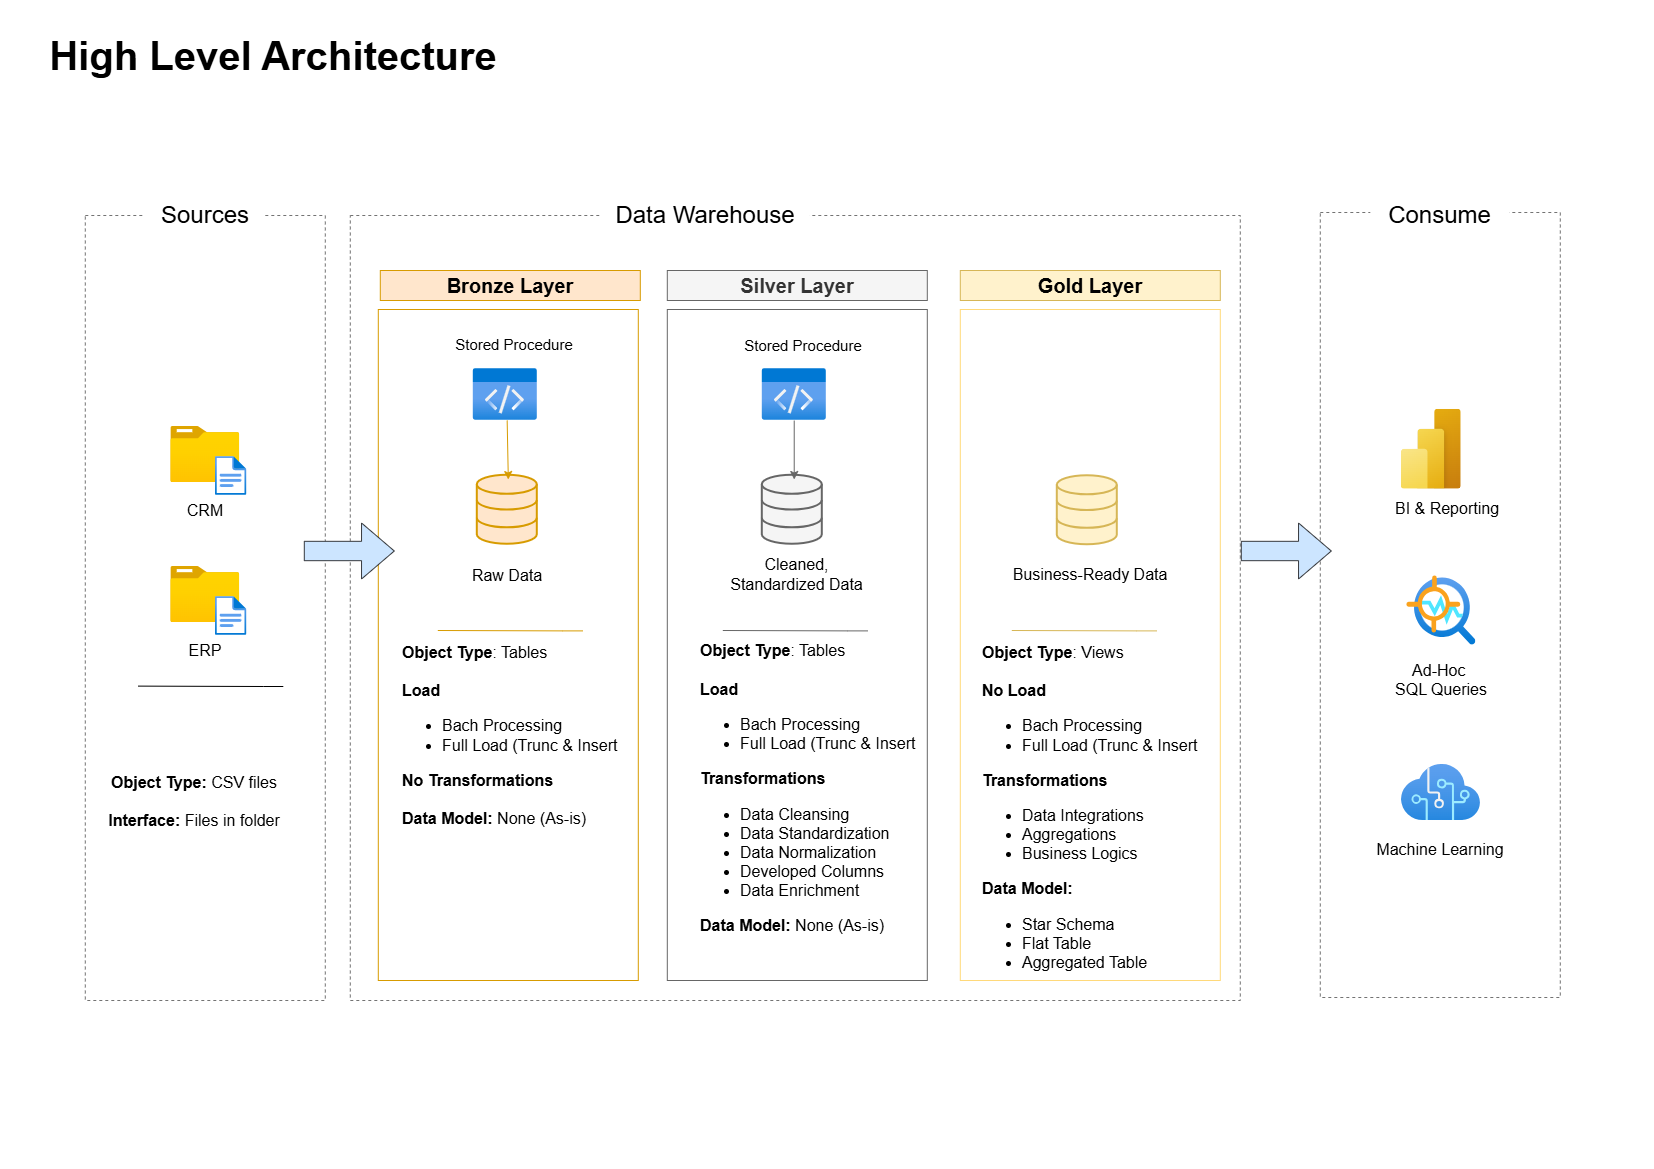

The diagram above was exported from draw.io. Its source (the exported page's mxGraphModel, read from the mxfile embedded in the PNG):
<mxGraphModel dx="2343" dy="2258" grid="1" gridSize="10" guides="1" tooltips="1" connect="1" arrows="1" fold="1" page="1" pageScale="1" pageWidth="827" pageHeight="1169" math="0" shadow="0">
  <root>
    <mxCell id="0" />
    <mxCell id="1" parent="0" />
    <mxCell id="mZwh3S48K3q8rWqgXjc1-2" parent="1" style="rounded=0;whiteSpace=wrap;html=1;fillColor=none;dashed=1;strokeColor=light-dark(#737373, #ededed);" value="" vertex="1">
      <mxGeometry height="785" width="240" x="85" y="215" as="geometry" />
    </mxCell>
    <mxCell id="mZwh3S48K3q8rWqgXjc1-52" parent="1" style="rounded=0;whiteSpace=wrap;html=1;fillColor=none;strokeColor=#666666;fontSize=20;fontColor=#333333;" value="" vertex="1">
      <mxGeometry height="671" width="260" x="667" y="309" as="geometry" />
    </mxCell>
    <mxCell id="mZwh3S48K3q8rWqgXjc1-3" parent="1" style="rounded=0;whiteSpace=wrap;html=1;fontSize=24;strokeColor=none;" value="Sources" vertex="1">
      <mxGeometry height="30" width="120" x="145" y="200" as="geometry" />
    </mxCell>
    <mxCell id="mZwh3S48K3q8rWqgXjc1-5" parent="1" style="rounded=0;whiteSpace=wrap;html=1;fillColor=none;dashed=1;strokeColor=light-dark(#737373, #ededed);" value="" vertex="1">
      <mxGeometry height="785" width="890" x="350" y="215" as="geometry" />
    </mxCell>
    <mxCell id="mZwh3S48K3q8rWqgXjc1-7" parent="1" style="rounded=0;whiteSpace=wrap;html=1;fontSize=24;strokeColor=none;" value="Data Warehouse" vertex="1">
      <mxGeometry height="30" width="210" x="600" y="200" as="geometry" />
    </mxCell>
    <mxCell id="mZwh3S48K3q8rWqgXjc1-8" parent="1" style="rounded=0;whiteSpace=wrap;html=1;fillColor=none;dashed=1;strokeColor=light-dark(#737373, #ededed);" value=" " vertex="1">
      <mxGeometry height="785" width="240" x="1320" y="212" as="geometry" />
    </mxCell>
    <mxCell id="mZwh3S48K3q8rWqgXjc1-9" parent="1" style="rounded=0;whiteSpace=wrap;html=1;fontSize=24;strokeColor=none;" value="Consume" vertex="1">
      <mxGeometry height="30" width="139" x="1370.5" y="200" as="geometry" />
    </mxCell>
    <mxCell id="mZwh3S48K3q8rWqgXjc1-11" parent="1" style="rounded=0;whiteSpace=wrap;html=1;fillColor=none;strokeColor=#d79b00;fontSize=20;" value="" vertex="1">
      <mxGeometry height="671" width="260" x="378" y="309" as="geometry" />
    </mxCell>
    <mxCell id="mZwh3S48K3q8rWqgXjc1-14" parent="1" style="rounded=0;whiteSpace=wrap;html=1;fillColor=#fff2cc;strokeColor=#d6b656;fontSize=20;fontStyle=1" value="Gold Layer" vertex="1">
      <mxGeometry height="30" width="260" x="960" y="270" as="geometry" />
    </mxCell>
    <mxCell id="mZwh3S48K3q8rWqgXjc1-19" parent="1" style="image;aspect=fixed;html=1;points=[];align=center;fontSize=12;image=img/lib/azure2/general/Folder_Blank.svg;" value="" vertex="1">
      <mxGeometry height="56.00000000000001" width="69" x="170.5" y="426" as="geometry" />
    </mxCell>
    <mxCell id="mZwh3S48K3q8rWqgXjc1-20" parent="1" style="image;aspect=fixed;html=1;points=[];align=center;fontSize=12;image=img/lib/azure2/general/File.svg;" value="" vertex="1">
      <mxGeometry height="39" width="31.65" x="215" y="456" as="geometry" />
    </mxCell>
    <mxCell id="mZwh3S48K3q8rWqgXjc1-21" parent="1" style="text;html=1;whiteSpace=wrap;strokeColor=none;fillColor=none;align=center;verticalAlign=middle;rounded=0;fontSize=16;" value="CRM" vertex="1">
      <mxGeometry height="30" width="60" x="175" y="495" as="geometry" />
    </mxCell>
    <mxCell id="mZwh3S48K3q8rWqgXjc1-22" parent="1" style="image;aspect=fixed;html=1;points=[];align=center;fontSize=12;image=img/lib/azure2/general/Folder_Blank.svg;" value="" vertex="1">
      <mxGeometry height="56.00000000000001" width="69" x="170.5" y="566" as="geometry" />
    </mxCell>
    <mxCell id="mZwh3S48K3q8rWqgXjc1-23" parent="1" style="image;aspect=fixed;html=1;points=[];align=center;fontSize=12;image=img/lib/azure2/general/File.svg;" value="" vertex="1">
      <mxGeometry height="39" width="31.65" x="215" y="596" as="geometry" />
    </mxCell>
    <mxCell id="mZwh3S48K3q8rWqgXjc1-24" parent="1" style="text;html=1;whiteSpace=wrap;strokeColor=none;fillColor=none;align=center;verticalAlign=middle;rounded=0;fontSize=16;" value="ERP" vertex="1">
      <mxGeometry height="30" width="60" x="175" y="635" as="geometry" />
    </mxCell>
    <mxCell id="mZwh3S48K3q8rWqgXjc1-25" edge="1" parent="1" style="endArrow=none;html=1;rounded=0;fontSize=12;startSize=8;endSize=8;curved=1;exitX=0;exitY=0.722;exitDx=0;exitDy=0;exitPerimeter=0;" value="">
      <mxGeometry height="50" relative="1" width="50" as="geometry">
        <Array as="points">
          <mxPoint x="263" y="686" />
        </Array>
        <mxPoint x="138" y="685.6100000000001" as="sourcePoint" />
        <mxPoint x="283" y="686" as="targetPoint" />
      </mxGeometry>
    </mxCell>
    <mxCell id="mZwh3S48K3q8rWqgXjc1-29" parent="1" style="text;html=1;whiteSpace=wrap;strokeColor=none;fillColor=none;align=center;verticalAlign=middle;rounded=0;fontSize=16;horizontal=1;" value="&lt;b&gt;Object Type: &lt;/b&gt;CSV files&lt;div&gt;&lt;b&gt;&lt;br&gt;&lt;/b&gt;&lt;/div&gt;&lt;div&gt;&lt;b&gt;Interface:&lt;/b&gt; Files in folder&lt;/div&gt;" vertex="1">
      <mxGeometry height="30" width="187.5" x="100" y="786" as="geometry" />
    </mxCell>
    <mxCell id="mZwh3S48K3q8rWqgXjc1-31" parent="1" style="rounded=0;whiteSpace=wrap;html=1;fillColor=none;strokeColor=light-dark(#ffd97a, #996500);fontSize=20;" value="" vertex="1">
      <mxGeometry height="671" width="260" x="960" y="309" as="geometry" />
    </mxCell>
    <mxCell id="mZwh3S48K3q8rWqgXjc1-32" parent="1" style="html=1;verticalLabelPosition=bottom;align=center;labelBackgroundColor=#ffffff;verticalAlign=top;strokeWidth=2;strokeColor=#d79b00;shadow=0;dashed=0;shape=mxgraph.ios7.icons.data;fillColor=#ffe6cc;" value="" vertex="1">
      <mxGeometry height="69" width="60" x="477" y="474.75" as="geometry" />
    </mxCell>
    <mxCell id="mZwh3S48K3q8rWqgXjc1-33" parent="1" style="html=1;verticalLabelPosition=bottom;align=center;labelBackgroundColor=#ffffff;verticalAlign=top;strokeWidth=2;strokeColor=#666666;shadow=0;dashed=0;shape=mxgraph.ios7.icons.data;fillColor=#f5f5f5;fontColor=#333333;" value="" vertex="1">
      <mxGeometry height="69" width="60" x="762" y="474.75" as="geometry" />
    </mxCell>
    <mxCell id="mZwh3S48K3q8rWqgXjc1-34" parent="1" style="html=1;verticalLabelPosition=bottom;align=center;labelBackgroundColor=#ffffff;verticalAlign=top;strokeWidth=2;strokeColor=#d6b656;shadow=0;dashed=0;shape=mxgraph.ios7.icons.data;fillColor=#fff2cc;" value="" vertex="1">
      <mxGeometry height="69" width="60" x="1057" y="475.25" as="geometry" />
    </mxCell>
    <mxCell id="mZwh3S48K3q8rWqgXjc1-35" parent="1" style="shape=singleArrow;whiteSpace=wrap;html=1;fillColor=#cce5ff;strokeColor=#36393d;arrowWidth=0.3458819221047794;arrowSize=0.3639997863769531;" value=" " vertex="1">
      <mxGeometry height="56" width="90" x="304" y="522.5" as="geometry" />
    </mxCell>
    <mxCell id="mZwh3S48K3q8rWqgXjc1-36" parent="1" style="shape=singleArrow;whiteSpace=wrap;html=1;fillColor=#cce5ff;strokeColor=#36393d;arrowWidth=0.3458819221047794;arrowSize=0.3639997863769531;" value=" " vertex="1">
      <mxGeometry height="56" width="90" x="1241" y="522.5" as="geometry" />
    </mxCell>
    <mxCell id="mZwh3S48K3q8rWqgXjc1-39" parent="1" style="text;html=1;whiteSpace=wrap;strokeColor=none;fillColor=none;align=center;verticalAlign=middle;rounded=0;fontSize=16;fontStyle=0" value="Raw Data&lt;div&gt;&lt;br&gt;&lt;/div&gt;" vertex="1">
      <mxGeometry height="30" width="120" x="447" y="570" as="geometry" />
    </mxCell>
    <mxCell id="mZwh3S48K3q8rWqgXjc1-40" parent="1" style="text;html=1;whiteSpace=wrap;strokeColor=none;fillColor=none;align=center;verticalAlign=middle;rounded=0;fontSize=16;fontStyle=0" value="&lt;div&gt;Cleaned, Standardized Data&lt;/div&gt;" vertex="1">
      <mxGeometry height="30" width="151" x="721.5" y="559" as="geometry" />
    </mxCell>
    <mxCell id="mZwh3S48K3q8rWqgXjc1-41" parent="1" style="text;html=1;whiteSpace=wrap;strokeColor=none;fillColor=none;align=center;verticalAlign=middle;rounded=0;fontSize=16;fontStyle=0" value="&lt;div&gt;Business-Ready Data&lt;/div&gt;" vertex="1">
      <mxGeometry height="30" width="180" x="1000" y="559" as="geometry" />
    </mxCell>
    <mxCell id="mZwh3S48K3q8rWqgXjc1-42" edge="1" parent="1" style="endArrow=none;html=1;rounded=0;fontSize=12;startSize=8;endSize=8;curved=1;exitX=0;exitY=0.722;exitDx=0;exitDy=0;exitPerimeter=0;fillColor=#ffe6cc;strokeColor=#d79b00;" value="">
      <mxGeometry height="50" relative="1" width="50" as="geometry">
        <Array as="points">
          <mxPoint x="562.5" y="630.3899999999999" />
        </Array>
        <mxPoint x="437.5" y="630" as="sourcePoint" />
        <mxPoint x="582.5" y="630.3899999999999" as="targetPoint" />
      </mxGeometry>
    </mxCell>
    <mxCell id="mZwh3S48K3q8rWqgXjc1-43" edge="1" parent="1" style="endArrow=none;html=1;rounded=0;fontSize=12;startSize=8;endSize=8;curved=1;exitX=0;exitY=0.722;exitDx=0;exitDy=0;exitPerimeter=0;fontColor=#999999;fillColor=#f5f5f5;strokeColor=#666666;" value="">
      <mxGeometry height="50" relative="1" width="50" as="geometry">
        <Array as="points">
          <mxPoint x="847.5" y="630.3899999999999" />
        </Array>
        <mxPoint x="722.5" y="630" as="sourcePoint" />
        <mxPoint x="867.5" y="630.3899999999999" as="targetPoint" />
      </mxGeometry>
    </mxCell>
    <mxCell id="mZwh3S48K3q8rWqgXjc1-44" edge="1" parent="1" style="endArrow=none;html=1;rounded=0;fontSize=12;startSize=8;endSize=8;curved=1;exitX=0;exitY=0.722;exitDx=0;exitDy=0;exitPerimeter=0;fillColor=#fff2cc;strokeColor=#d6b656;" value="">
      <mxGeometry height="50" relative="1" width="50" as="geometry">
        <Array as="points">
          <mxPoint x="1136.5" y="630.3899999999999" />
        </Array>
        <mxPoint x="1011.5" y="630" as="sourcePoint" />
        <mxPoint x="1156.5" y="630.3899999999999" as="targetPoint" />
      </mxGeometry>
    </mxCell>
    <mxCell id="mZwh3S48K3q8rWqgXjc1-45" parent="1" style="text;html=1;whiteSpace=wrap;strokeColor=none;fillColor=none;align=left;verticalAlign=middle;rounded=0;fontSize=16;horizontal=1;" value="&lt;b&gt;Object Type&lt;/b&gt;: Tables&lt;div&gt;&lt;b&gt;&lt;br&gt;&lt;/b&gt;&lt;/div&gt;&lt;div&gt;&lt;b&gt;Load&lt;/b&gt;&lt;/div&gt;&lt;div&gt;&lt;ul&gt;&lt;li&gt;Bach Processing&lt;/li&gt;&lt;li&gt;Full Load (Trunc &amp;amp; Insert&lt;/li&gt;&lt;/ul&gt;&lt;div&gt;&lt;b&gt;No Transformations&amp;nbsp;&lt;/b&gt;&lt;/div&gt;&lt;div&gt;&lt;b&gt;&lt;br&gt;&lt;/b&gt;&lt;/div&gt;&lt;div&gt;&lt;span style=&quot;background-color: transparent; color: light-dark(rgb(0, 0, 0), rgb(255, 255, 255));&quot;&gt;&lt;b&gt;Data Model:&lt;/b&gt; None (As-is)&lt;/span&gt;&lt;/div&gt;&lt;/div&gt;" vertex="1">
      <mxGeometry height="30" width="228.5" x="400" y="720" as="geometry" />
    </mxCell>
    <mxCell id="mZwh3S48K3q8rWqgXjc1-49" parent="1" style="rounded=0;whiteSpace=wrap;html=1;fillColor=#f5f5f5;strokeColor=#666666;fontSize=20;fontStyle=1;fontColor=#333333;" value="Silver Layer" vertex="1">
      <mxGeometry height="30" width="260" x="667" y="270" as="geometry" />
    </mxCell>
    <mxCell id="mZwh3S48K3q8rWqgXjc1-53" parent="1" style="rounded=0;whiteSpace=wrap;html=1;fillColor=#ffe6cc;strokeColor=#d79b00;fontSize=20;fontStyle=1;" value="Bronze Layer" vertex="1">
      <mxGeometry height="30" width="260" x="380" y="270" as="geometry" />
    </mxCell>
    <mxCell id="mZwh3S48K3q8rWqgXjc1-64" parent="1" style="text;html=1;whiteSpace=wrap;strokeColor=none;fillColor=none;align=left;verticalAlign=middle;rounded=0;fontSize=16;horizontal=1;" value="&lt;b&gt;Object Type&lt;/b&gt;: Tables&lt;div&gt;&lt;b&gt;&lt;br&gt;&lt;/b&gt;&lt;/div&gt;&lt;div&gt;&lt;b&gt;Load&lt;/b&gt;&lt;/div&gt;&lt;div&gt;&lt;ul&gt;&lt;li&gt;Bach Processing&lt;/li&gt;&lt;li&gt;Full Load (Trunc &amp;amp; Insert&lt;/li&gt;&lt;/ul&gt;&lt;div&gt;&lt;span style=&quot;background-color: transparent; color: light-dark(rgb(0, 0, 0), rgb(255, 255, 255));&quot;&gt;&lt;b&gt;Transformations&amp;nbsp;&lt;/b&gt;&lt;/span&gt;&lt;/div&gt;&lt;div&gt;&lt;ul&gt;&lt;li&gt;&lt;span style=&quot;background-color: transparent; color: light-dark(rgb(0, 0, 0), rgb(255, 255, 255));&quot;&gt;Data Cleansing&amp;nbsp;&lt;/span&gt;&lt;/li&gt;&lt;li&gt;&lt;span style=&quot;background-color: transparent; color: light-dark(rgb(0, 0, 0), rgb(255, 255, 255));&quot;&gt;Data Standardization&lt;/span&gt;&lt;/li&gt;&lt;li&gt;&lt;span style=&quot;background-color: transparent; color: light-dark(rgb(0, 0, 0), rgb(255, 255, 255));&quot;&gt;Data Normalization&lt;/span&gt;&lt;/li&gt;&lt;li&gt;&lt;span style=&quot;background-color: transparent; color: light-dark(rgb(0, 0, 0), rgb(255, 255, 255));&quot;&gt;Developed Columns&lt;/span&gt;&lt;/li&gt;&lt;li&gt;&lt;span style=&quot;background-color: transparent; color: light-dark(rgb(0, 0, 0), rgb(255, 255, 255));&quot;&gt;Data Enrichment&lt;/span&gt;&lt;/li&gt;&lt;/ul&gt;&lt;/div&gt;&lt;div&gt;&lt;span style=&quot;background-color: transparent; color: light-dark(rgb(0, 0, 0), rgb(255, 255, 255));&quot;&gt;&lt;b&gt;Data Model:&lt;/b&gt; None (As-is)&lt;/span&gt;&lt;/div&gt;&lt;/div&gt;" vertex="1">
      <mxGeometry height="30" width="228.5" x="698.5" y="773" as="geometry" />
    </mxCell>
    <mxCell id="mZwh3S48K3q8rWqgXjc1-65" parent="1" style="text;html=1;whiteSpace=wrap;strokeColor=none;fillColor=none;align=left;verticalAlign=middle;rounded=0;fontSize=16;horizontal=1;" value="&lt;b&gt;Object Type&lt;/b&gt;: Views&lt;div&gt;&lt;b&gt;&lt;br&gt;&lt;/b&gt;&lt;/div&gt;&lt;div&gt;&lt;b&gt;No Load&lt;/b&gt;&lt;/div&gt;&lt;div&gt;&lt;ul&gt;&lt;li&gt;Bach Processing&lt;/li&gt;&lt;li&gt;Full Load (Trunc &amp;amp; Insert&lt;/li&gt;&lt;/ul&gt;&lt;div&gt;&lt;span style=&quot;background-color: transparent; color: light-dark(rgb(0, 0, 0), rgb(255, 255, 255));&quot;&gt;&lt;b&gt;Transformations&lt;/b&gt;&lt;/span&gt;&lt;/div&gt;&lt;div&gt;&lt;ul&gt;&lt;li&gt;&lt;span style=&quot;background-color: transparent; color: light-dark(rgb(0, 0, 0), rgb(255, 255, 255));&quot;&gt;Data Integrations&amp;nbsp;&lt;/span&gt;&lt;/li&gt;&lt;li&gt;&lt;span style=&quot;background-color: transparent; color: light-dark(rgb(0, 0, 0), rgb(255, 255, 255));&quot;&gt;Aggregations&lt;/span&gt;&lt;/li&gt;&lt;li&gt;Business Logics&amp;nbsp;&lt;/li&gt;&lt;/ul&gt;&lt;/div&gt;&lt;div&gt;&lt;span style=&quot;background-color: transparent; color: light-dark(rgb(0, 0, 0), rgb(255, 255, 255));&quot;&gt;&lt;b&gt;Data Model:&lt;/b&gt;&amp;nbsp;&lt;/span&gt;&lt;/div&gt;&lt;/div&gt;&lt;div&gt;&lt;ul&gt;&lt;li&gt;Star Schema&amp;nbsp;&lt;/li&gt;&lt;li&gt;Flat Table&amp;nbsp;&lt;/li&gt;&lt;li&gt;Aggregated Table&lt;/li&gt;&lt;/ul&gt;&lt;/div&gt;" vertex="1">
      <mxGeometry height="30" width="228.5" x="980" y="800" as="geometry" />
    </mxCell>
    <mxCell id="91HN_jND4IDaxz4PKx4X-1" parent="1" style="image;aspect=fixed;html=1;points=[];align=center;fontSize=12;image=img/lib/azure2/power_platform/PowerBI.svg;" value="" vertex="1">
      <mxGeometry height="80" width="60" x="1401" y="408.75" as="geometry" />
    </mxCell>
    <mxCell id="91HN_jND4IDaxz4PKx4X-2" parent="1" style="text;html=1;whiteSpace=wrap;strokeColor=none;fillColor=none;align=center;verticalAlign=middle;rounded=0;fontSize=16;fontStyle=0" value="BI &amp;amp; Reporting" vertex="1">
      <mxGeometry height="30" width="180" x="1357.5" y="493" as="geometry" />
    </mxCell>
    <mxCell id="91HN_jND4IDaxz4PKx4X-4" parent="1" style="text;html=1;whiteSpace=wrap;strokeColor=none;fillColor=none;align=center;verticalAlign=middle;rounded=0;fontSize=16;fontStyle=0" value="Ad-Hoc&amp;nbsp;&lt;div&gt;SQL Queries&lt;/div&gt;&lt;div&gt;&lt;br&gt;&lt;/div&gt;" vertex="1">
      <mxGeometry height="30" width="180" x="1351" y="674" as="geometry" />
    </mxCell>
    <mxCell id="91HN_jND4IDaxz4PKx4X-6" parent="1" style="image;aspect=fixed;html=1;points=[];align=center;fontSize=12;image=img/lib/azure2/ai_machine_learning/Anomaly_Detector.svg;" value="" vertex="1">
      <mxGeometry height="69" width="69" x="1406.5" y="575.5" as="geometry" />
    </mxCell>
    <mxCell id="91HN_jND4IDaxz4PKx4X-8" parent="1" style="image;aspect=fixed;html=1;points=[];align=center;fontSize=12;image=img/lib/azure2/ai_machine_learning/Cognitive_Services.svg;" value="" vertex="1">
      <mxGeometry height="56" width="79.33" x="1401" y="764" as="geometry" />
    </mxCell>
    <mxCell id="91HN_jND4IDaxz4PKx4X-9" parent="1" style="text;html=1;whiteSpace=wrap;strokeColor=none;fillColor=none;align=center;verticalAlign=middle;rounded=0;fontSize=16;fontStyle=0" value="Machine Learning" vertex="1">
      <mxGeometry height="30" width="180" x="1350.66" y="834" as="geometry" />
    </mxCell>
    <mxCell id="B1bQgj6nBgcinla5E3Th-2" parent="1" style="text;html=1;whiteSpace=wrap;strokeColor=none;fillColor=none;align=center;verticalAlign=middle;rounded=0;fontStyle=1;fontSize=40;" value="High Level Architecture" vertex="1">
      <mxGeometry height="30" width="465.85" x="40" y="40" as="geometry" />
    </mxCell>
    <mxCell id="utaWsj3NvOGyT-RCVYdC-1" parent="1" style="image;aspect=fixed;html=1;points=[];align=center;fontSize=12;image=img/lib/azure2/general/Code.svg;" value="" vertex="1">
      <mxGeometry height="52" width="64" x="473" y="368" as="geometry" />
    </mxCell>
    <mxCell id="utaWsj3NvOGyT-RCVYdC-3" parent="1" style="image;aspect=fixed;html=1;points=[];align=center;fontSize=12;image=img/lib/azure2/general/Code.svg;" value="" vertex="1">
      <mxGeometry height="52" width="64" x="762" y="368" as="geometry" />
    </mxCell>
    <mxCell id="utaWsj3NvOGyT-RCVYdC-5" parent="1" style="rounded=0;whiteSpace=wrap;html=1;fontSize=24;strokeColor=none;fillColor=none;" value="&lt;font style=&quot;font-size: 15px;&quot;&gt;Stored Procedure&lt;/font&gt;" vertex="1">
      <mxGeometry height="30" width="210" x="409.25" y="327" as="geometry" />
    </mxCell>
    <mxCell id="utaWsj3NvOGyT-RCVYdC-6" parent="1" style="rounded=0;whiteSpace=wrap;html=1;fontSize=24;strokeColor=none;fillColor=none;" value="&lt;font style=&quot;font-size: 15px;&quot;&gt;Stored Procedure&lt;/font&gt;" vertex="1">
      <mxGeometry height="30" width="210" x="698.5" y="328" as="geometry" />
    </mxCell>
    <mxCell id="utaWsj3NvOGyT-RCVYdC-9" edge="1" parent="1" style="endArrow=classic;html=1;rounded=0;fillColor=#ffe6cc;strokeColor=#d79b00;entryX=0.517;entryY=0.062;entryDx=0;entryDy=0;entryPerimeter=0;" target="mZwh3S48K3q8rWqgXjc1-32" value="">
      <mxGeometry height="50" relative="1" width="50" as="geometry">
        <mxPoint x="506.86" y="420" as="sourcePoint" />
        <mxPoint x="506.86" y="458" as="targetPoint" />
      </mxGeometry>
    </mxCell>
    <mxCell id="utaWsj3NvOGyT-RCVYdC-12" edge="1" parent="1" style="endArrow=classic;html=1;rounded=0;fillColor=#f5f5f5;strokeColor=#666666;entryX=0.517;entryY=0.062;entryDx=0;entryDy=0;entryPerimeter=0;" value="">
      <mxGeometry height="50" relative="1" width="50" as="geometry">
        <mxPoint x="793.92" y="420" as="sourcePoint" />
        <mxPoint x="793.92" y="479" as="targetPoint" />
      </mxGeometry>
    </mxCell>
  </root>
</mxGraphModel>